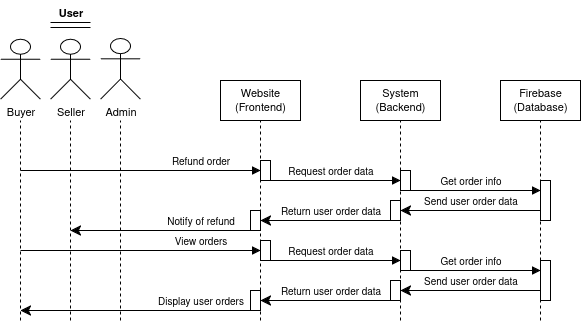

The diagram above was exported from draw.io. Its source (the exported page's mxGraphModel, read from the mxfile embedded in the PNG):
<mxGraphModel dx="1426" dy="783" grid="1" gridSize="10" guides="1" tooltips="1" connect="1" arrows="1" fold="1" page="1" pageScale="1" pageWidth="850" pageHeight="1100" math="0" shadow="0">
  <root>
    <mxCell id="0" />
    <mxCell id="1" parent="0" />
    <mxCell id="8bzVC8uzwZ2ONvVWIGEu-48" value="Website&lt;br&gt;(Frontend)" style="rounded=0;whiteSpace=wrap;html=1;fontFamily=Helvetica;fontSize=11;fontColor=default;labelBackgroundColor=default;" parent="1" vertex="1">
      <mxGeometry x="280" y="200" width="80" height="40" as="geometry" />
    </mxCell>
    <mxCell id="8bzVC8uzwZ2ONvVWIGEu-50" value="System&lt;br&gt;(Backend)" style="rounded=0;whiteSpace=wrap;html=1;fontFamily=Helvetica;fontSize=11;fontColor=default;labelBackgroundColor=default;" parent="1" vertex="1">
      <mxGeometry x="420" y="200" width="80" height="40" as="geometry" />
    </mxCell>
    <mxCell id="8bzVC8uzwZ2ONvVWIGEu-51" value="Firebase&lt;br&gt;(Database)" style="rounded=0;whiteSpace=wrap;html=1;fontFamily=Helvetica;fontSize=11;fontColor=default;labelBackgroundColor=default;" parent="1" vertex="1">
      <mxGeometry x="560" y="200" width="80" height="40" as="geometry" />
    </mxCell>
    <mxCell id="8bzVC8uzwZ2ONvVWIGEu-52" value="Buyer" style="shape=umlActor;verticalLabelPosition=bottom;verticalAlign=top;html=1;outlineConnect=0;fontFamily=Helvetica;fontSize=11;fontColor=default;labelBackgroundColor=default;" parent="1" vertex="1">
      <mxGeometry x="60" y="158.69" width="40" height="60" as="geometry" />
    </mxCell>
    <mxCell id="8bzVC8uzwZ2ONvVWIGEu-53" value="Seller" style="shape=umlActor;verticalLabelPosition=bottom;verticalAlign=top;html=1;outlineConnect=0;fontFamily=Helvetica;fontSize=11;fontColor=default;labelBackgroundColor=default;" parent="1" vertex="1">
      <mxGeometry x="110" y="158.69" width="40" height="60" as="geometry" />
    </mxCell>
    <mxCell id="8bzVC8uzwZ2ONvVWIGEu-54" value="Admin" style="shape=umlActor;verticalLabelPosition=bottom;verticalAlign=top;html=1;outlineConnect=0;fontFamily=Helvetica;fontSize=11;fontColor=default;labelBackgroundColor=default;" parent="1" vertex="1">
      <mxGeometry x="160" y="158" width="40" height="60.69" as="geometry" />
    </mxCell>
    <mxCell id="8bzVC8uzwZ2ONvVWIGEu-55" value="" style="endArrow=none;dashed=1;html=1;rounded=0;strokeColor=default;align=center;verticalAlign=middle;fontFamily=Helvetica;fontSize=11;fontColor=default;labelBackgroundColor=default;" parent="1" edge="1">
      <mxGeometry width="50" height="50" relative="1" as="geometry">
        <mxPoint x="320" y="440" as="sourcePoint" />
        <mxPoint x="320" y="240" as="targetPoint" />
      </mxGeometry>
    </mxCell>
    <mxCell id="8bzVC8uzwZ2ONvVWIGEu-56" value="" style="endArrow=none;dashed=1;html=1;rounded=0;strokeColor=default;align=center;verticalAlign=middle;fontFamily=Helvetica;fontSize=11;fontColor=default;labelBackgroundColor=default;entryX=0.5;entryY=1;entryDx=0;entryDy=0;" parent="1" target="8bzVC8uzwZ2ONvVWIGEu-50" edge="1">
      <mxGeometry width="50" height="50" relative="1" as="geometry">
        <mxPoint x="460" y="440" as="sourcePoint" />
        <mxPoint x="459.65999999999997" y="160.69" as="targetPoint" />
      </mxGeometry>
    </mxCell>
    <mxCell id="8bzVC8uzwZ2ONvVWIGEu-57" value="" style="endArrow=none;dashed=1;html=1;rounded=0;strokeColor=default;align=center;verticalAlign=middle;fontFamily=Helvetica;fontSize=11;fontColor=default;labelBackgroundColor=default;entryX=0.5;entryY=1;entryDx=0;entryDy=0;" parent="1" target="8bzVC8uzwZ2ONvVWIGEu-51" edge="1">
      <mxGeometry width="50" height="50" relative="1" as="geometry">
        <mxPoint x="600" y="440" as="sourcePoint" />
        <mxPoint x="600" y="150" as="targetPoint" />
      </mxGeometry>
    </mxCell>
    <mxCell id="8bzVC8uzwZ2ONvVWIGEu-58" value="" style="endArrow=none;dashed=1;html=1;rounded=0;strokeColor=default;align=center;verticalAlign=middle;fontFamily=Helvetica;fontSize=11;fontColor=default;labelBackgroundColor=default;" parent="1" edge="1">
      <mxGeometry width="50" height="50" relative="1" as="geometry">
        <mxPoint x="180" y="440" as="sourcePoint" />
        <mxPoint x="180" y="240" as="targetPoint" />
      </mxGeometry>
    </mxCell>
    <mxCell id="8bzVC8uzwZ2ONvVWIGEu-61" value="" style="endArrow=none;dashed=1;html=1;rounded=0;strokeColor=default;align=center;verticalAlign=middle;fontFamily=Helvetica;fontSize=11;fontColor=default;labelBackgroundColor=default;" parent="1" edge="1">
      <mxGeometry width="50" height="50" relative="1" as="geometry">
        <mxPoint x="80" y="440" as="sourcePoint" />
        <mxPoint x="80" y="240" as="targetPoint" />
      </mxGeometry>
    </mxCell>
    <mxCell id="8bzVC8uzwZ2ONvVWIGEu-65" value="" style="endArrow=none;dashed=1;html=1;rounded=0;strokeColor=default;align=center;verticalAlign=middle;fontFamily=Helvetica;fontSize=11;fontColor=default;labelBackgroundColor=default;" parent="1" edge="1">
      <mxGeometry width="50" height="50" relative="1" as="geometry">
        <mxPoint x="130" y="440" as="sourcePoint" />
        <mxPoint x="130" y="240" as="targetPoint" />
      </mxGeometry>
    </mxCell>
    <mxCell id="8bzVC8uzwZ2ONvVWIGEu-88" value="&lt;font style=&quot;font-size: 10px;&quot;&gt;Request order data&lt;/font&gt;" style="html=1;verticalAlign=bottom;endArrow=block;curved=0;rounded=0;strokeColor=default;align=center;fontFamily=Helvetica;fontSize=11;fontColor=default;labelBackgroundColor=default;" parent="1" edge="1">
      <mxGeometry width="80" relative="1" as="geometry">
        <mxPoint x="320" y="380" as="sourcePoint" />
        <mxPoint x="460" y="380" as="targetPoint" />
      </mxGeometry>
    </mxCell>
    <mxCell id="8bzVC8uzwZ2ONvVWIGEu-89" value="&lt;font style=&quot;font-size: 10px;&quot;&gt;Get order info&lt;/font&gt;" style="html=1;verticalAlign=bottom;endArrow=block;curved=0;rounded=0;strokeColor=default;align=center;fontFamily=Helvetica;fontSize=11;fontColor=default;labelBackgroundColor=default;" parent="1" edge="1">
      <mxGeometry width="80" relative="1" as="geometry">
        <mxPoint x="460" y="390" as="sourcePoint" />
        <mxPoint x="600" y="390" as="targetPoint" />
      </mxGeometry>
    </mxCell>
    <mxCell id="8bzVC8uzwZ2ONvVWIGEu-90" value="&lt;font style=&quot;font-size: 10px;&quot;&gt;View orders&lt;/font&gt;" style="html=1;verticalAlign=bottom;endArrow=block;curved=0;rounded=0;strokeColor=default;align=center;fontFamily=Helvetica;fontSize=11;fontColor=default;labelBackgroundColor=default;" parent="1" edge="1">
      <mxGeometry x="0.5" width="80" relative="1" as="geometry">
        <mxPoint x="80" y="370" as="sourcePoint" />
        <mxPoint x="320" y="370" as="targetPoint" />
        <mxPoint as="offset" />
      </mxGeometry>
    </mxCell>
    <mxCell id="8bzVC8uzwZ2ONvVWIGEu-91" value="&lt;font style=&quot;font-size: 10px;&quot;&gt;Send user order data&lt;/font&gt;" style="html=1;verticalAlign=bottom;endArrow=classic;endSize=8;curved=0;rounded=0;strokeColor=default;align=center;fontFamily=Helvetica;fontSize=11;fontColor=default;labelBackgroundColor=default;endFill=1;" parent="1" edge="1">
      <mxGeometry relative="1" as="geometry">
        <mxPoint x="600" y="410" as="sourcePoint" />
        <mxPoint x="460" y="410" as="targetPoint" />
      </mxGeometry>
    </mxCell>
    <mxCell id="8bzVC8uzwZ2ONvVWIGEu-92" value="&lt;font style=&quot;font-size: 10px;&quot;&gt;Return user order data&lt;/font&gt;" style="html=1;verticalAlign=bottom;endArrow=classic;endSize=8;curved=0;rounded=0;strokeColor=default;align=center;fontFamily=Helvetica;fontSize=11;fontColor=default;labelBackgroundColor=default;endFill=1;" parent="1" edge="1">
      <mxGeometry relative="1" as="geometry">
        <mxPoint x="460" y="420" as="sourcePoint" />
        <mxPoint x="320" y="420" as="targetPoint" />
      </mxGeometry>
    </mxCell>
    <mxCell id="8bzVC8uzwZ2ONvVWIGEu-93" value="&lt;font style=&quot;font-size: 10px;&quot;&gt;Display user orders&lt;/font&gt;" style="html=1;verticalAlign=bottom;endArrow=classic;endSize=8;curved=0;rounded=0;strokeColor=default;align=center;fontFamily=Helvetica;fontSize=11;fontColor=default;labelBackgroundColor=default;endFill=1;" parent="1" edge="1">
      <mxGeometry x="-0.5" relative="1" as="geometry">
        <mxPoint x="320" y="430" as="sourcePoint" />
        <mxPoint x="80" y="430" as="targetPoint" />
        <mxPoint as="offset" />
      </mxGeometry>
    </mxCell>
    <mxCell id="8bzVC8uzwZ2ONvVWIGEu-95" value="" style="line;strokeWidth=1;fillColor=none;align=left;verticalAlign=middle;spacingTop=-1;spacingLeft=3;spacingRight=3;rotatable=0;labelPosition=right;points=[];portConstraint=eastwest;strokeColor=inherit;fontFamily=Helvetica;fontSize=11;fontColor=default;labelBackgroundColor=default;" parent="1" vertex="1">
      <mxGeometry x="110" y="138" width="40" height="8" as="geometry" />
    </mxCell>
    <mxCell id="8bzVC8uzwZ2ONvVWIGEu-96" value="User" style="text;align=center;fontStyle=1;verticalAlign=middle;spacingLeft=3;spacingRight=3;strokeColor=none;rotatable=0;points=[[0,0.5],[1,0.5]];portConstraint=eastwest;html=1;fontFamily=Helvetica;fontSize=11;fontColor=default;labelBackgroundColor=default;" parent="1" vertex="1">
      <mxGeometry x="90" y="120" width="80" height="26" as="geometry" />
    </mxCell>
    <mxCell id="8bzVC8uzwZ2ONvVWIGEu-97" value="" style="line;strokeWidth=1;fillColor=none;align=left;verticalAlign=middle;spacingTop=-1;spacingLeft=3;spacingRight=3;rotatable=0;labelPosition=right;points=[];portConstraint=eastwest;strokeColor=inherit;fontFamily=Helvetica;fontSize=11;fontColor=default;labelBackgroundColor=default;" parent="1" vertex="1">
      <mxGeometry x="110" y="146" width="40" height="2" as="geometry" />
    </mxCell>
    <mxCell id="8bzVC8uzwZ2ONvVWIGEu-109" value="&lt;font style=&quot;font-size: 10px;&quot;&gt;Request order data&lt;/font&gt;" style="html=1;verticalAlign=bottom;endArrow=block;curved=0;rounded=0;strokeColor=default;align=center;fontFamily=Helvetica;fontSize=11;fontColor=default;labelBackgroundColor=default;" parent="1" edge="1">
      <mxGeometry width="80" relative="1" as="geometry">
        <mxPoint x="320" y="300" as="sourcePoint" />
        <mxPoint x="460" y="300" as="targetPoint" />
      </mxGeometry>
    </mxCell>
    <mxCell id="8bzVC8uzwZ2ONvVWIGEu-110" value="&lt;font style=&quot;font-size: 10px;&quot;&gt;Get order info&lt;/font&gt;" style="html=1;verticalAlign=bottom;endArrow=block;curved=0;rounded=0;strokeColor=default;align=center;fontFamily=Helvetica;fontSize=11;fontColor=default;labelBackgroundColor=default;" parent="1" edge="1">
      <mxGeometry width="80" relative="1" as="geometry">
        <mxPoint x="460" y="310" as="sourcePoint" />
        <mxPoint x="600" y="310" as="targetPoint" />
      </mxGeometry>
    </mxCell>
    <mxCell id="8bzVC8uzwZ2ONvVWIGEu-111" value="&lt;font style=&quot;font-size: 10px;&quot;&gt;Refund order&lt;/font&gt;" style="html=1;verticalAlign=bottom;endArrow=block;curved=0;rounded=0;strokeColor=default;align=center;fontFamily=Helvetica;fontSize=11;fontColor=default;labelBackgroundColor=default;" parent="1" edge="1">
      <mxGeometry x="0.5" width="80" relative="1" as="geometry">
        <mxPoint x="80" y="290" as="sourcePoint" />
        <mxPoint x="320" y="290" as="targetPoint" />
        <mxPoint as="offset" />
      </mxGeometry>
    </mxCell>
    <mxCell id="8bzVC8uzwZ2ONvVWIGEu-112" value="&lt;font style=&quot;font-size: 10px;&quot;&gt;Send user order data&lt;/font&gt;" style="html=1;verticalAlign=bottom;endArrow=classic;endSize=8;curved=0;rounded=0;strokeColor=default;align=center;fontFamily=Helvetica;fontSize=11;fontColor=default;labelBackgroundColor=default;endFill=1;" parent="1" edge="1">
      <mxGeometry relative="1" as="geometry">
        <mxPoint x="600" y="330" as="sourcePoint" />
        <mxPoint x="460" y="330" as="targetPoint" />
      </mxGeometry>
    </mxCell>
    <mxCell id="8bzVC8uzwZ2ONvVWIGEu-113" value="&lt;font style=&quot;font-size: 10px;&quot;&gt;Return user order data&lt;/font&gt;" style="html=1;verticalAlign=bottom;endArrow=classic;endSize=8;curved=0;rounded=0;strokeColor=default;align=center;fontFamily=Helvetica;fontSize=11;fontColor=default;labelBackgroundColor=default;endFill=1;" parent="1" edge="1">
      <mxGeometry relative="1" as="geometry">
        <mxPoint x="460" y="340" as="sourcePoint" />
        <mxPoint x="320" y="340" as="targetPoint" />
      </mxGeometry>
    </mxCell>
    <mxCell id="8bzVC8uzwZ2ONvVWIGEu-114" value="&lt;font style=&quot;font-size: 10px;&quot;&gt;Notify of refund&lt;/font&gt;" style="html=1;verticalAlign=bottom;endArrow=classic;endSize=8;curved=0;rounded=0;strokeColor=default;align=center;fontFamily=Helvetica;fontSize=11;fontColor=default;labelBackgroundColor=default;endFill=1;" parent="1" edge="1">
      <mxGeometry x="-0.3684" relative="1" as="geometry">
        <mxPoint x="320" y="350" as="sourcePoint" />
        <mxPoint x="130" y="350" as="targetPoint" />
        <mxPoint as="offset" />
      </mxGeometry>
    </mxCell>
    <mxCell id="LZXvXHziGfK2ap7FPH5F-6" value="" style="rounded=0;whiteSpace=wrap;html=1;" parent="1" vertex="1">
      <mxGeometry x="320" y="280" width="10" height="20" as="geometry" />
    </mxCell>
    <mxCell id="LZXvXHziGfK2ap7FPH5F-7" value="" style="rounded=0;whiteSpace=wrap;html=1;" parent="1" vertex="1">
      <mxGeometry x="460" y="290" width="10" height="20" as="geometry" />
    </mxCell>
    <mxCell id="LZXvXHziGfK2ap7FPH5F-8" value="" style="rounded=0;whiteSpace=wrap;html=1;" parent="1" vertex="1">
      <mxGeometry x="600" y="300" width="10" height="40" as="geometry" />
    </mxCell>
    <mxCell id="LZXvXHziGfK2ap7FPH5F-9" value="" style="rounded=0;whiteSpace=wrap;html=1;" parent="1" vertex="1">
      <mxGeometry x="450" y="320" width="10" height="20" as="geometry" />
    </mxCell>
    <mxCell id="LZXvXHziGfK2ap7FPH5F-10" value="" style="rounded=0;whiteSpace=wrap;html=1;" parent="1" vertex="1">
      <mxGeometry x="310" y="330" width="10" height="20" as="geometry" />
    </mxCell>
    <mxCell id="LZXvXHziGfK2ap7FPH5F-11" value="" style="rounded=0;whiteSpace=wrap;html=1;" parent="1" vertex="1">
      <mxGeometry x="320" y="360" width="10" height="20" as="geometry" />
    </mxCell>
    <mxCell id="LZXvXHziGfK2ap7FPH5F-12" value="" style="rounded=0;whiteSpace=wrap;html=1;" parent="1" vertex="1">
      <mxGeometry x="460" y="370" width="10" height="20" as="geometry" />
    </mxCell>
    <mxCell id="LZXvXHziGfK2ap7FPH5F-13" value="" style="rounded=0;whiteSpace=wrap;html=1;" parent="1" vertex="1">
      <mxGeometry x="600" y="380" width="10" height="40" as="geometry" />
    </mxCell>
    <mxCell id="LZXvXHziGfK2ap7FPH5F-14" value="" style="rounded=0;whiteSpace=wrap;html=1;" parent="1" vertex="1">
      <mxGeometry x="450" y="400" width="10" height="20" as="geometry" />
    </mxCell>
    <mxCell id="LZXvXHziGfK2ap7FPH5F-15" value="" style="rounded=0;whiteSpace=wrap;html=1;" parent="1" vertex="1">
      <mxGeometry x="310" y="410" width="10" height="20" as="geometry" />
    </mxCell>
  </root>
</mxGraphModel>